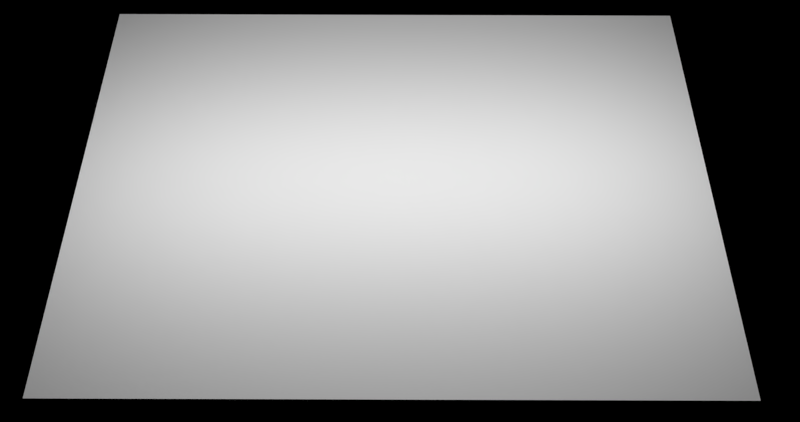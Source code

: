 # Source: render.blend  (saved by Blender 2.78.0; exported with 4.5.12 LTS)
import bpy
from mathutils import Matrix  # noqa: F401  (used for matrix-valued properties, if any)

bpy.ops.wm.read_factory_settings(use_empty=True)
scene = bpy.context.scene
scene.name = 'Scene'

# ---- collections
col_collection_1 = bpy.data.collections.new('Collection 1'); scene.collection.children.link(col_collection_1)

# ---- materials (node trees are filled in below, after node groups)
mat_carpet = bpy.data.materials.new('carpet')
mat_carpet.alpha_threshold = 0.0
mat_carpet.use_transparent_shadow = False
mat_carpet.roughness = 0.5
mat_carpet.specular_intensity = 0.0

# ---- material node trees

# ---- world
world_world = bpy.data.worlds.new('World'); scene.world = world_world
world_world.use_nodes = True; world_world.node_tree.nodes.clear()
_N = world_world.node_tree.nodes; _L = world_world.node_tree.links
n0 = _N.new('ShaderNodeOutputWorld'); n0.name = 'World Output'; n0.location = (300, 300)
n1 = _N.new('ShaderNodeBackground'); n1.name = 'Background'; n1.location = (10, 300)
n1.inputs[0].default_value = (0.05088, 0.05088, 0.05088, 1.0)
n1.inputs[1].default_value = 0.0
_L.new(n1.outputs[0], n0.inputs[0])
n0.is_active_output = True
world_world.color = (0.05088, 0.05088, 0.05088)
world_world.use_sun_shadow = False
world_world.sun_shadow_jitter_overblur = 0.0
world_world.cycles.sampling_method = 'NONE'
world_world.cycles.sample_map_resolution = 256

# ---- cameras
cam_camera = bpy.data.cameras.new('Camera')
cam_camera.lens = 22.85
cam_camera.sensor_width = 32.0
cam_camera.sensor_height = 18.0
cam_camera.display_size = 0.5
cam_camera.lens_unit = 'FOV'
cam_camera.panorama_type = 'FISHEYE_LENS_POLYNOMIAL'
cam_camera.dof.focus_distance = 0.0
cam_camera.dof.aperture_fstop = 128.0
cam_camera.dof.aperture_blades = 6

# ---- lights
light_lamp_001 = bpy.data.lights.new('Lamp.001', 'POINT')
light_lamp_001.transmission_factor = 0.0
light_lamp_001.energy = 80.0
light_lamp_001.shadow_buffer_clip_start = 0.5
light_lamp_001.shadow_soft_size = 0.5
light_lamp_001.shadow_maximum_resolution = 0.006
light_lamp_001.use_absolute_resolution = True
light_lamp_001.cycles.use_multiple_importance_sampling = False
light_lamp_002 = bpy.data.lights.new('Lamp.002', 'POINT')
light_lamp_002.transmission_factor = 0.0
light_lamp_002.energy = 80.0
light_lamp_002.shadow_buffer_clip_start = 0.5
light_lamp_002.shadow_soft_size = 0.5
light_lamp_002.shadow_maximum_resolution = 0.006
light_lamp_002.use_absolute_resolution = True
light_lamp_002.cycles.use_multiple_importance_sampling = False
light_lamp_003 = bpy.data.lights.new('Lamp.003', 'POINT')
light_lamp_003.transmission_factor = 0.0
light_lamp_003.energy = 80.0
light_lamp_003.shadow_buffer_clip_start = 0.5
light_lamp_003.shadow_soft_size = 0.5
light_lamp_003.shadow_maximum_resolution = 0.006
light_lamp_003.use_absolute_resolution = True
light_lamp_003.cycles.use_multiple_importance_sampling = False
light_lamp_004 = bpy.data.lights.new('Lamp.004', 'POINT')
light_lamp_004.transmission_factor = 0.0
light_lamp_004.energy = 80.0
light_lamp_004.shadow_buffer_clip_start = 0.5
light_lamp_004.shadow_soft_size = 0.5
light_lamp_004.shadow_maximum_resolution = 0.006
light_lamp_004.use_absolute_resolution = True
light_lamp_004.cycles.use_multiple_importance_sampling = False
light_lamp_005 = bpy.data.lights.new('Lamp.005', 'POINT')
light_lamp_005.transmission_factor = 0.0
light_lamp_005.energy = 80.0
light_lamp_005.shadow_buffer_clip_start = 0.5
light_lamp_005.shadow_soft_size = 0.5
light_lamp_005.shadow_maximum_resolution = 0.006
light_lamp_005.use_absolute_resolution = True
light_lamp_005.cycles.use_multiple_importance_sampling = False

# ---- meshes
me_carpet1 = bpy.data.meshes.new('Carpet1')
me_carpet1.from_pydata([(-1.0, -1.0, 0.0), (1.0, -1.0, 0.0), (-1.0, 1.0, 0.0), (1.0, 1.0, 0.0)], [], [(0, 1, 3, 2)])
_uv = me_carpet1.uv_layers.new(name='UVMap')
_uv.uv.foreach_set('vector', [-0.2502, 1.251, -0.2502, -0.2506, 1.248, -0.2506, 1.248, 1.251])
me_carpet1.materials.append(mat_carpet)
me_carpet1.use_remesh_preserve_volume = False
me_carpet1.use_remesh_preserve_attributes = False
me_carpet1.use_mirror_vertex_groups = False
me_carpet1.update()

# ---- objects
ob_lamp2 = bpy.data.objects.new('Lamp2', light_lamp_001)
ob_camera = bpy.data.objects.new('Camera', cam_camera)
ob_carpet1 = bpy.data.objects.new('Carpet1', me_carpet1)
ob_lamp2_001 = bpy.data.objects.new('Lamp2.001', light_lamp_002)
ob_lamp2_002 = bpy.data.objects.new('Lamp2.002', light_lamp_003)
ob_lamp2_003 = bpy.data.objects.new('Lamp2.003', light_lamp_004)
ob_lamp2_004 = bpy.data.objects.new('Lamp2.004', light_lamp_005)

# ---- transforms, parenting, visibility, modifiers, constraints
ob_lamp2.location = (0.002823, 0.4867, 2.16)
ob_lamp2.lineart.crease_threshold = 0.0
ob_camera.location = (-0.002476, 3.308, 5.551)
ob_camera.rotation_euler = (6.691, -6.293, 3.135)
ob_camera.lineart.crease_threshold = 0.0
ob_carpet1.location = (-0.004705, 0.506, -0.05681)
ob_carpet1.rotation_euler = (-0.0002228, 0.008767, -0.00957)
ob_carpet1.scale = (3.454, 2.302, 2.302)
ob_carpet1.lineart.crease_threshold = 0.0
ob_lamp2_001.location = (1.503, 0.4867, 2.16)
ob_lamp2_001.lineart.crease_threshold = 0.0
ob_lamp2_002.location = (-1.497, 0.4867, 2.16)
ob_lamp2_002.lineart.crease_threshold = 0.0
ob_lamp2_003.location = (3.003, 0.4867, 2.16)
ob_lamp2_003.lineart.crease_threshold = 0.0
ob_lamp2_004.location = (-2.997, 0.4867, 2.16)
ob_lamp2_004.lineart.crease_threshold = 0.0

# ---- collection membership
col_collection_1.objects.link(ob_lamp2)
col_collection_1.objects.link(ob_camera)
col_collection_1.objects.link(ob_carpet1)
col_collection_1.objects.link(ob_lamp2_001)
col_collection_1.objects.link(ob_lamp2_002)
col_collection_1.objects.link(ob_lamp2_003)
col_collection_1.objects.link(ob_lamp2_004)

# ---- scene / render settings (as saved in the file)
scene.camera = ob_camera
scene.frame_start = 1; scene.frame_end = 1500; scene.frame_set(1232)
scene.render.engine = 'BLENDER_EEVEE_NEXT'
scene.render.image_settings.file_format = 'OPEN_EXR'
scene.render.image_settings.color_mode = 'RGB'
scene.render.image_settings.color_depth = '32'
scene.render.image_settings.compression = 0
scene.render.image_settings.exr_codec = 'PIZ'
scene.render.resolution_x = 2048
scene.render.fps = 120
scene.render.dither_intensity = 0.0
scene.cycles.use_denoising = False
scene.cycles.samples = 100
scene.cycles.sampling_pattern = 'TABULATED_SOBOL'
scene.cycles.light_sampling_threshold = 0.0
scene.cycles.use_adaptive_sampling = False
scene.cycles.use_light_tree = False
scene.cycles.caustics_reflective = False
scene.cycles.caustics_refractive = False
scene.cycles.blur_glossy = 0.0
scene.cycles.max_bounces = 4
scene.cycles.glossy_bounces = 0
scene.cycles.transmission_bounces = 0
scene.cycles.transparent_max_bounces = 0
scene.cycles.pixel_filter_type = 'GAUSSIAN'
scene.cycles.sample_clamp_indirect = 0.0
scene.view_settings.view_transform = 'Standard'
bpy.context.view_layer.update()
